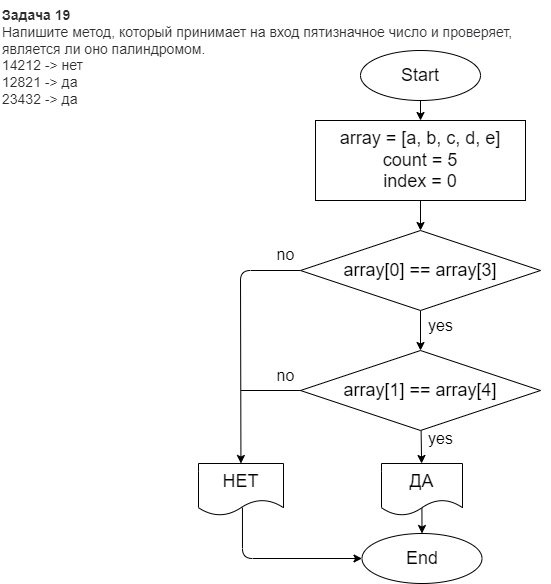

The diagram above was exported from draw.io. Its source (the exported page's mxGraphModel, read from the mxfile embedded in the PNG):
<mxGraphModel dx="820" dy="574" grid="0" gridSize="10" guides="1" tooltips="1" connect="1" arrows="1" fold="1" page="0" pageScale="1" pageWidth="827" pageHeight="1169" math="0" shadow="0">
  <root>
    <mxCell id="0" />
    <mxCell id="1" parent="0" />
    <mxCell id="2" value="&lt;p style=&quot;box-sizing: border-box; margin: 0px; font-weight: 400; color: rgb(44, 45, 48); font-family: roboto, &amp;quot;san francisco&amp;quot;, &amp;quot;helvetica neue&amp;quot;, helvetica, arial; font-size: 14px; font-style: normal; letter-spacing: normal; text-indent: 0px; text-transform: none; word-spacing: 0px; background-color: rgb(255, 255, 255);&quot;&gt;&lt;strong style=&quot;box-sizing: border-box ; font-weight: 700&quot;&gt;Задача 19&lt;/strong&gt;&lt;/p&gt;&lt;p style=&quot;box-sizing: border-box; margin: 0px; font-weight: 400; color: rgb(44, 45, 48); font-family: roboto, &amp;quot;san francisco&amp;quot;, &amp;quot;helvetica neue&amp;quot;, helvetica, arial; font-size: 14px; font-style: normal; letter-spacing: normal; text-indent: 0px; text-transform: none; word-spacing: 0px; background-color: rgb(255, 255, 255);&quot;&gt;Напишите метод, который принимает на вход пятизначное число и проверяет, является ли оно палиндромом.&lt;/p&gt;&lt;p style=&quot;box-sizing: border-box; margin: 0px; font-weight: 400; color: rgb(44, 45, 48); font-family: roboto, &amp;quot;san francisco&amp;quot;, &amp;quot;helvetica neue&amp;quot;, helvetica, arial; font-size: 14px; font-style: normal; letter-spacing: normal; text-indent: 0px; text-transform: none; word-spacing: 0px; background-color: rgb(255, 255, 255);&quot;&gt;14212 -&amp;gt; нет&lt;/p&gt;&lt;p style=&quot;box-sizing: border-box; margin: 0px; font-weight: 400; color: rgb(44, 45, 48); font-family: roboto, &amp;quot;san francisco&amp;quot;, &amp;quot;helvetica neue&amp;quot;, helvetica, arial; font-size: 14px; font-style: normal; letter-spacing: normal; text-indent: 0px; text-transform: none; word-spacing: 0px; background-color: rgb(255, 255, 255);&quot;&gt;12821 -&amp;gt; да&lt;/p&gt;&lt;p style=&quot;box-sizing: border-box; margin: 0px; font-weight: 400; color: rgb(44, 45, 48); font-family: roboto, &amp;quot;san francisco&amp;quot;, &amp;quot;helvetica neue&amp;quot;, helvetica, arial; font-size: 14px; font-style: normal; letter-spacing: normal; text-indent: 0px; text-transform: none; word-spacing: 0px; background-color: rgb(255, 255, 255);&quot;&gt;23432 -&amp;gt; да&lt;/p&gt;" style="text;whiteSpace=wrap;html=1;" vertex="1" parent="1">
      <mxGeometry x="10" y="20" width="550" height="100" as="geometry" />
    </mxCell>
    <mxCell id="5" value="" style="edgeStyle=none;html=1;fontSize=18;" edge="1" parent="1" source="3" target="4">
      <mxGeometry relative="1" as="geometry" />
    </mxCell>
    <mxCell id="3" value="&lt;font style=&quot;font-size: 18px&quot;&gt;Start&lt;/font&gt;" style="ellipse;whiteSpace=wrap;html=1;" vertex="1" parent="1">
      <mxGeometry x="370" y="70" width="120" height="50" as="geometry" />
    </mxCell>
    <mxCell id="7" value="" style="edgeStyle=none;html=1;fontSize=18;" edge="1" parent="1" source="4" target="6">
      <mxGeometry relative="1" as="geometry" />
    </mxCell>
    <mxCell id="4" value="&lt;font style=&quot;font-size: 18px&quot;&gt;array = [a, b, c, d, e]&lt;br&gt;count = 5&lt;br&gt;index = 0&lt;/font&gt;" style="whiteSpace=wrap;html=1;" vertex="1" parent="1">
      <mxGeometry x="325" y="140" width="210" height="80" as="geometry" />
    </mxCell>
    <mxCell id="11" value="" style="edgeStyle=none;html=1;fontSize=18;" edge="1" parent="1" source="6" target="10">
      <mxGeometry relative="1" as="geometry" />
    </mxCell>
    <mxCell id="14" value="" style="edgeStyle=none;html=1;fontSize=16;exitX=0;exitY=0.5;exitDx=0;exitDy=0;" edge="1" parent="1" source="6" target="13">
      <mxGeometry relative="1" as="geometry">
        <Array as="points">
          <mxPoint x="250" y="290" />
        </Array>
      </mxGeometry>
    </mxCell>
    <mxCell id="6" value="&lt;font style=&quot;font-size: 18px&quot;&gt;array[0] == array[3]&lt;/font&gt;" style="rhombus;whiteSpace=wrap;html=1;" vertex="1" parent="1">
      <mxGeometry x="310" y="250" width="240" height="80" as="geometry" />
    </mxCell>
    <mxCell id="20" value="" style="edgeStyle=none;html=1;fontSize=16;" edge="1" parent="1" source="10" target="19">
      <mxGeometry relative="1" as="geometry" />
    </mxCell>
    <mxCell id="10" value="&lt;font style=&quot;font-size: 18px&quot;&gt;array[1] == array[4]&lt;/font&gt;" style="rhombus;whiteSpace=wrap;html=1;" vertex="1" parent="1">
      <mxGeometry x="310" y="370" width="240" height="80" as="geometry" />
    </mxCell>
    <mxCell id="12" value="&lt;font style=&quot;font-size: 16px&quot;&gt;yes&lt;/font&gt;" style="text;html=1;align=center;verticalAlign=middle;resizable=0;points=[];autosize=1;strokeColor=none;fillColor=none;fontSize=18;" vertex="1" parent="1">
      <mxGeometry x="430" y="330" width="40" height="30" as="geometry" />
    </mxCell>
    <mxCell id="24" value="" style="edgeStyle=none;html=1;fontSize=18;entryX=0;entryY=0.5;entryDx=0;entryDy=0;exitX=0.517;exitY=0.847;exitDx=0;exitDy=0;exitPerimeter=0;" edge="1" parent="1" source="13" target="21">
      <mxGeometry relative="1" as="geometry">
        <mxPoint x="250.5" y="615.0000000000001" as="targetPoint" />
        <Array as="points">
          <mxPoint x="252" y="578" />
        </Array>
      </mxGeometry>
    </mxCell>
    <mxCell id="13" value="&lt;font style=&quot;font-size: 18px&quot;&gt;НЕТ&lt;/font&gt;" style="shape=document;whiteSpace=wrap;html=1;boundedLbl=1;" vertex="1" parent="1">
      <mxGeometry x="208" y="483" width="85" height="52" as="geometry" />
    </mxCell>
    <mxCell id="16" value="&lt;font style=&quot;font-size: 16px&quot;&gt;no&lt;/font&gt;" style="text;html=1;align=center;verticalAlign=middle;resizable=0;points=[];autosize=1;strokeColor=none;fillColor=none;fontSize=18;" vertex="1" parent="1">
      <mxGeometry x="280" y="259" width="30" height="30" as="geometry" />
    </mxCell>
    <mxCell id="17" value="&lt;font style=&quot;font-size: 16px&quot;&gt;no&lt;/font&gt;" style="text;html=1;align=center;verticalAlign=middle;resizable=0;points=[];autosize=1;strokeColor=none;fillColor=none;fontSize=18;" vertex="1" parent="1">
      <mxGeometry x="280" y="380" width="30" height="30" as="geometry" />
    </mxCell>
    <mxCell id="18" value="" style="endArrow=none;html=1;fontSize=16;exitX=0;exitY=0.5;exitDx=0;exitDy=0;" edge="1" parent="1" source="10">
      <mxGeometry width="50" height="50" relative="1" as="geometry">
        <mxPoint x="277" y="370" as="sourcePoint" />
        <mxPoint x="250.35569814387583" y="410" as="targetPoint" />
      </mxGeometry>
    </mxCell>
    <mxCell id="22" value="" style="edgeStyle=none;html=1;fontSize=18;exitX=0.499;exitY=0.833;exitDx=0;exitDy=0;exitPerimeter=0;" edge="1" parent="1" source="19" target="21">
      <mxGeometry relative="1" as="geometry" />
    </mxCell>
    <mxCell id="19" value="&lt;font style=&quot;font-size: 18px&quot;&gt;ДА&lt;/font&gt;" style="shape=document;whiteSpace=wrap;html=1;boundedLbl=1;" vertex="1" parent="1">
      <mxGeometry x="391" y="483" width="81" height="52" as="geometry" />
    </mxCell>
    <mxCell id="21" value="&lt;span style=&quot;font-size: 18px&quot;&gt;End&lt;/span&gt;" style="ellipse;whiteSpace=wrap;html=1;" vertex="1" parent="1">
      <mxGeometry x="371.5" y="553" width="120" height="50" as="geometry" />
    </mxCell>
    <mxCell id="25" value="&lt;font style=&quot;font-size: 16px&quot;&gt;yes&lt;/font&gt;" style="text;html=1;align=center;verticalAlign=middle;resizable=0;points=[];autosize=1;strokeColor=none;fillColor=none;fontSize=18;" vertex="1" parent="1">
      <mxGeometry x="430" y="443" width="40" height="30" as="geometry" />
    </mxCell>
  </root>
</mxGraphModel>